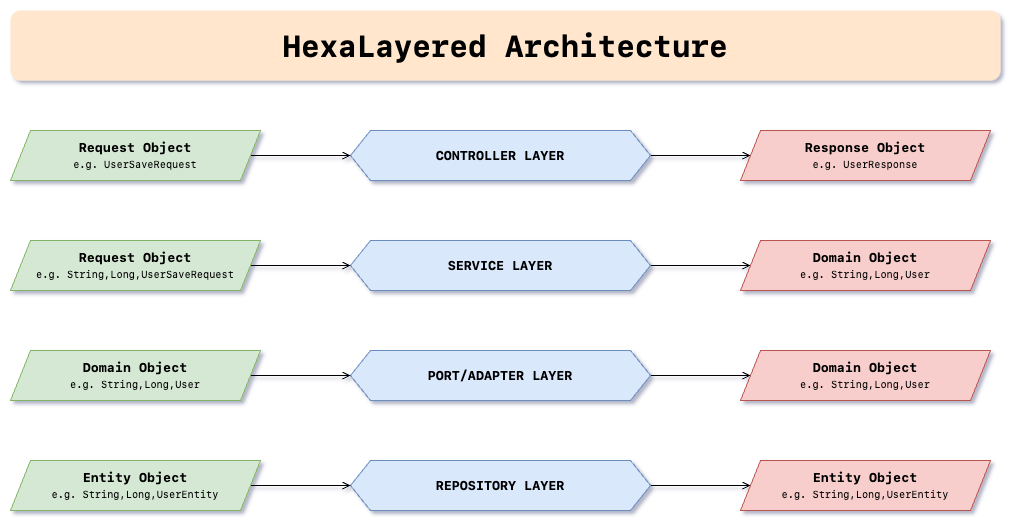

The diagram above was exported from draw.io. Its source (the exported page's mxGraphModel, read from the mxfile embedded in the PNG):
<mxGraphModel dx="1914" dy="575" grid="1" gridSize="10" guides="1" tooltips="1" connect="1" arrows="1" fold="1" page="1" pageScale="1" pageWidth="850" pageHeight="1100" math="0" shadow="0">
  <root>
    <mxCell id="0" />
    <mxCell id="1" parent="0" />
    <mxCell id="5-AeLMVp6fQkeemDbT-c-1" style="edgeStyle=orthogonalEdgeStyle;rounded=0;orthogonalLoop=1;jettySize=auto;html=1;exitX=1;exitY=0.5;exitDx=0;exitDy=0;endArrow=open;endFill=0;fontSize=13;" parent="1" source="5-AeLMVp6fQkeemDbT-c-2" target="5-AeLMVp6fQkeemDbT-c-5" edge="1">
      <mxGeometry relative="1" as="geometry" />
    </mxCell>
    <mxCell id="5-AeLMVp6fQkeemDbT-c-2" value="&lt;font face=&quot;SF Mono&quot; style=&quot;font-size: 13px;&quot;&gt;&lt;b style=&quot;font-size: 13px;&quot;&gt;CONTROLLER LAYER&lt;/b&gt;&lt;/font&gt;" style="shape=hexagon;perimeter=hexagonPerimeter2;whiteSpace=wrap;html=1;fixedSize=1;fillColor=#dae8fc;strokeColor=#6c8ebf;fontSize=13;" parent="1" vertex="1">
      <mxGeometry x="310" y="230" width="300" height="50" as="geometry" />
    </mxCell>
    <mxCell id="5-AeLMVp6fQkeemDbT-c-3" style="edgeStyle=orthogonalEdgeStyle;rounded=0;orthogonalLoop=1;jettySize=auto;html=1;exitX=1;exitY=0.5;exitDx=0;exitDy=0;entryX=0;entryY=0.5;entryDx=0;entryDy=0;endArrow=open;endFill=0;fontSize=13;" parent="1" source="5-AeLMVp6fQkeemDbT-c-4" target="5-AeLMVp6fQkeemDbT-c-2" edge="1">
      <mxGeometry relative="1" as="geometry" />
    </mxCell>
    <mxCell id="5-AeLMVp6fQkeemDbT-c-4" value="&lt;font face=&quot;SF Mono&quot; style=&quot;font-size: 13px&quot;&gt;&lt;b style=&quot;font-size: 13px&quot;&gt;Request Object&lt;br&gt;&lt;/b&gt;&lt;/font&gt;&lt;font face=&quot;SF Mono&quot; style=&quot;font-size: 10px&quot;&gt;e.g. UserSaveRequest&lt;/font&gt;&lt;font face=&quot;SF Mono&quot; style=&quot;font-size: 13px&quot;&gt;&lt;br style=&quot;font-size: 13px&quot;&gt;&lt;/font&gt;" style="shape=parallelogram;perimeter=parallelogramPerimeter;whiteSpace=wrap;html=1;fixedSize=1;fillColor=#d5e8d4;strokeColor=#82b366;fontSize=13;" parent="1" vertex="1">
      <mxGeometry x="-30" y="230" width="250" height="50" as="geometry" />
    </mxCell>
    <mxCell id="5-AeLMVp6fQkeemDbT-c-5" value="&lt;font face=&quot;SF Mono&quot; style=&quot;font-size: 13px&quot;&gt;&lt;b style=&quot;font-size: 13px&quot;&gt;Response&amp;nbsp;&lt;/b&gt;&lt;/font&gt;&lt;span style=&quot;font-family: &amp;quot;sf mono&amp;quot; ; font-size: 13px&quot;&gt;&lt;b style=&quot;font-size: 13px&quot;&gt;Object&lt;br&gt;&lt;/b&gt;&lt;/span&gt;&lt;span style=&quot;font-family: &amp;quot;sf mono&amp;quot; ; font-size: 10px&quot;&gt;e.g. UserResponse&lt;/span&gt;&lt;span style=&quot;font-family: &amp;quot;sf mono&amp;quot; ; font-size: 13px&quot;&gt;&lt;br style=&quot;font-size: 13px&quot;&gt;&lt;/span&gt;" style="shape=parallelogram;perimeter=parallelogramPerimeter;whiteSpace=wrap;html=1;fixedSize=1;fillColor=#f8cecc;strokeColor=#b85450;fontSize=13;" parent="1" vertex="1">
      <mxGeometry x="700" y="230" width="250" height="50" as="geometry" />
    </mxCell>
    <mxCell id="5-AeLMVp6fQkeemDbT-c-6" style="edgeStyle=orthogonalEdgeStyle;rounded=0;orthogonalLoop=1;jettySize=auto;html=1;exitX=1;exitY=0.5;exitDx=0;exitDy=0;endArrow=open;endFill=0;fontSize=13;" parent="1" source="5-AeLMVp6fQkeemDbT-c-7" target="5-AeLMVp6fQkeemDbT-c-10" edge="1">
      <mxGeometry relative="1" as="geometry" />
    </mxCell>
    <mxCell id="5-AeLMVp6fQkeemDbT-c-7" value="&lt;font face=&quot;SF Mono&quot; style=&quot;font-size: 13px;&quot;&gt;SERVICE LAYER&lt;/font&gt;" style="shape=hexagon;perimeter=hexagonPerimeter2;whiteSpace=wrap;html=1;fixedSize=1;fillColor=#dae8fc;strokeColor=#6c8ebf;fontStyle=1;fontSize=13;" parent="1" vertex="1">
      <mxGeometry x="310" y="340" width="300" height="50" as="geometry" />
    </mxCell>
    <mxCell id="5-AeLMVp6fQkeemDbT-c-8" style="edgeStyle=orthogonalEdgeStyle;rounded=0;orthogonalLoop=1;jettySize=auto;html=1;exitX=1;exitY=0.5;exitDx=0;exitDy=0;entryX=0;entryY=0.5;entryDx=0;entryDy=0;endArrow=open;endFill=0;fontSize=13;" parent="1" source="5-AeLMVp6fQkeemDbT-c-9" target="5-AeLMVp6fQkeemDbT-c-7" edge="1">
      <mxGeometry relative="1" as="geometry" />
    </mxCell>
    <mxCell id="5-AeLMVp6fQkeemDbT-c-9" value="&lt;font face=&quot;SF Mono&quot; style=&quot;font-size: 13px&quot;&gt;Request Object&lt;br&gt;&lt;/font&gt;&lt;span style=&quot;font-family: &amp;quot;sf mono&amp;quot; ; font-size: 10px ; font-weight: 400&quot;&gt;e.g. String,Long,UserSaveRequest&lt;/span&gt;&lt;font face=&quot;SF Mono&quot; style=&quot;font-size: 13px&quot;&gt;&lt;br style=&quot;font-size: 13px&quot;&gt;&lt;/font&gt;" style="shape=parallelogram;perimeter=parallelogramPerimeter;whiteSpace=wrap;html=1;fixedSize=1;fillColor=#d5e8d4;strokeColor=#82b366;fontStyle=1;fontSize=13;" parent="1" vertex="1">
      <mxGeometry x="-30" y="340" width="250" height="50" as="geometry" />
    </mxCell>
    <mxCell id="5-AeLMVp6fQkeemDbT-c-10" value="&lt;font face=&quot;SF Mono&quot; style=&quot;font-size: 13px&quot;&gt;Domain&amp;nbsp;&lt;/font&gt;&lt;span style=&quot;font-family: &amp;quot;sf mono&amp;quot; ; font-size: 13px&quot;&gt;Object&lt;br&gt;&lt;/span&gt;&lt;span style=&quot;font-family: &amp;quot;sf mono&amp;quot; ; font-size: 10px ; font-weight: 400&quot;&gt;e.g. String,Long,User&lt;/span&gt;&lt;span style=&quot;font-family: &amp;quot;sf mono&amp;quot; ; font-size: 13px&quot;&gt;&lt;br style=&quot;font-size: 13px&quot;&gt;&lt;/span&gt;" style="shape=parallelogram;perimeter=parallelogramPerimeter;whiteSpace=wrap;html=1;fixedSize=1;fillColor=#f8cecc;strokeColor=#b85450;fontStyle=1;fontSize=13;" parent="1" vertex="1">
      <mxGeometry x="700" y="340" width="250" height="50" as="geometry" />
    </mxCell>
    <mxCell id="5-AeLMVp6fQkeemDbT-c-11" style="edgeStyle=orthogonalEdgeStyle;rounded=0;orthogonalLoop=1;jettySize=auto;html=1;exitX=1;exitY=0.5;exitDx=0;exitDy=0;endArrow=open;endFill=0;fontSize=13;" parent="1" source="5-AeLMVp6fQkeemDbT-c-12" target="5-AeLMVp6fQkeemDbT-c-15" edge="1">
      <mxGeometry relative="1" as="geometry" />
    </mxCell>
    <mxCell id="5-AeLMVp6fQkeemDbT-c-12" value="&lt;font face=&quot;SF Mono&quot; style=&quot;font-size: 13px;&quot;&gt;PORT/ADAPTER LAYER&lt;/font&gt;" style="shape=hexagon;perimeter=hexagonPerimeter2;whiteSpace=wrap;html=1;fixedSize=1;fillColor=#dae8fc;strokeColor=#6c8ebf;fontStyle=1;fontSize=13;" parent="1" vertex="1">
      <mxGeometry x="310" y="450" width="300" height="50" as="geometry" />
    </mxCell>
    <mxCell id="5-AeLMVp6fQkeemDbT-c-13" style="edgeStyle=orthogonalEdgeStyle;rounded=0;orthogonalLoop=1;jettySize=auto;html=1;exitX=1;exitY=0.5;exitDx=0;exitDy=0;entryX=0;entryY=0.5;entryDx=0;entryDy=0;endArrow=open;endFill=0;fontSize=13;" parent="1" source="5-AeLMVp6fQkeemDbT-c-14" target="5-AeLMVp6fQkeemDbT-c-12" edge="1">
      <mxGeometry relative="1" as="geometry" />
    </mxCell>
    <mxCell id="5-AeLMVp6fQkeemDbT-c-14" value="&lt;font face=&quot;SF Mono&quot; style=&quot;font-size: 13px&quot;&gt;Domain Object&lt;br&gt;&lt;/font&gt;&lt;span style=&quot;font-family: &amp;quot;sf mono&amp;quot; ; font-size: 10px ; font-weight: 400&quot;&gt;e.g. String,Long,User&lt;/span&gt;&lt;font face=&quot;SF Mono&quot; style=&quot;font-size: 13px&quot;&gt;&lt;br style=&quot;font-size: 13px&quot;&gt;&lt;/font&gt;" style="shape=parallelogram;perimeter=parallelogramPerimeter;whiteSpace=wrap;html=1;fixedSize=1;fillColor=#d5e8d4;strokeColor=#82b366;fontStyle=1;fontSize=13;" parent="1" vertex="1">
      <mxGeometry x="-30" y="450" width="250" height="50" as="geometry" />
    </mxCell>
    <mxCell id="5-AeLMVp6fQkeemDbT-c-15" value="&lt;span style=&quot;font-family: &amp;quot;sf mono&amp;quot; ; font-size: 13px&quot;&gt;Domain&lt;/span&gt;&lt;font face=&quot;SF Mono&quot; style=&quot;font-size: 13px&quot;&gt;&amp;nbsp;&lt;/font&gt;&lt;span style=&quot;font-family: &amp;quot;sf mono&amp;quot; ; font-size: 13px&quot;&gt;Object&lt;br&gt;&lt;/span&gt;&lt;span style=&quot;font-family: &amp;quot;sf mono&amp;quot; ; font-size: 10px ; font-weight: 400&quot;&gt;e.g. String,Long,User&lt;/span&gt;&lt;span style=&quot;font-family: &amp;quot;sf mono&amp;quot; ; font-size: 13px&quot;&gt;&lt;br style=&quot;font-size: 13px&quot;&gt;&lt;/span&gt;" style="shape=parallelogram;perimeter=parallelogramPerimeter;whiteSpace=wrap;html=1;fixedSize=1;fillColor=#f8cecc;strokeColor=#b85450;fontStyle=1;fontSize=13;" parent="1" vertex="1">
      <mxGeometry x="700" y="450" width="250" height="50" as="geometry" />
    </mxCell>
    <mxCell id="5-AeLMVp6fQkeemDbT-c-16" value="HexaLayered Architecture" style="rounded=1;whiteSpace=wrap;html=1;fontSize=30;fillColor=#ffe6cc;strokeColor=none;fontFamily=SF Mono;fontStyle=1" parent="1" vertex="1">
      <mxGeometry x="-30" y="110" width="990" height="70" as="geometry" />
    </mxCell>
    <mxCell id="zkVZLlxHFPqB-0-bLCTD-1" style="edgeStyle=orthogonalEdgeStyle;rounded=0;orthogonalLoop=1;jettySize=auto;html=1;exitX=1;exitY=0.5;exitDx=0;exitDy=0;endArrow=open;endFill=0;fontSize=13;" parent="1" source="zkVZLlxHFPqB-0-bLCTD-2" target="zkVZLlxHFPqB-0-bLCTD-5" edge="1">
      <mxGeometry relative="1" as="geometry" />
    </mxCell>
    <mxCell id="zkVZLlxHFPqB-0-bLCTD-2" value="&lt;font face=&quot;SF Mono&quot; style=&quot;font-size: 13px;&quot;&gt;REPOSITORY LAYER&lt;/font&gt;" style="shape=hexagon;perimeter=hexagonPerimeter2;whiteSpace=wrap;html=1;fixedSize=1;fillColor=#dae8fc;strokeColor=#6c8ebf;fontStyle=1;fontSize=13;" parent="1" vertex="1">
      <mxGeometry x="310" y="560" width="300" height="50" as="geometry" />
    </mxCell>
    <mxCell id="zkVZLlxHFPqB-0-bLCTD-3" style="edgeStyle=orthogonalEdgeStyle;rounded=0;orthogonalLoop=1;jettySize=auto;html=1;exitX=1;exitY=0.5;exitDx=0;exitDy=0;entryX=0;entryY=0.5;entryDx=0;entryDy=0;endArrow=open;endFill=0;fontSize=13;" parent="1" source="zkVZLlxHFPqB-0-bLCTD-4" target="zkVZLlxHFPqB-0-bLCTD-2" edge="1">
      <mxGeometry relative="1" as="geometry" />
    </mxCell>
    <mxCell id="zkVZLlxHFPqB-0-bLCTD-4" value="&lt;font face=&quot;SF Mono&quot; style=&quot;font-size: 13px&quot;&gt;Entity Object&lt;br&gt;&lt;/font&gt;&lt;span style=&quot;font-family: &amp;quot;sf mono&amp;quot; ; font-size: 10px ; font-weight: 400&quot;&gt;e.g. String,Long,UserEntity&lt;/span&gt;&lt;font face=&quot;SF Mono&quot; style=&quot;font-size: 13px&quot;&gt;&lt;br style=&quot;font-size: 13px&quot;&gt;&lt;/font&gt;" style="shape=parallelogram;perimeter=parallelogramPerimeter;whiteSpace=wrap;html=1;fixedSize=1;fillColor=#d5e8d4;strokeColor=#82b366;fontStyle=1;fontSize=13;" parent="1" vertex="1">
      <mxGeometry x="-30" y="560" width="250" height="50" as="geometry" />
    </mxCell>
    <mxCell id="zkVZLlxHFPqB-0-bLCTD-5" value="&lt;span style=&quot;font-family: &amp;quot;sf mono&amp;quot; ; font-size: 13px&quot;&gt;Entity&lt;/span&gt;&lt;font face=&quot;SF Mono&quot; style=&quot;font-size: 13px&quot;&gt;&amp;nbsp;&lt;/font&gt;&lt;span style=&quot;font-family: &amp;quot;sf mono&amp;quot; ; font-size: 13px&quot;&gt;Object&lt;br&gt;&lt;/span&gt;&lt;span style=&quot;font-family: &amp;quot;sf mono&amp;quot; ; font-size: 10px ; font-weight: 400&quot;&gt;e.g. String,Long,UserEntity&lt;/span&gt;&lt;span style=&quot;font-family: &amp;quot;sf mono&amp;quot; ; font-size: 13px&quot;&gt;&lt;br style=&quot;font-size: 13px&quot;&gt;&lt;/span&gt;" style="shape=parallelogram;perimeter=parallelogramPerimeter;whiteSpace=wrap;html=1;fixedSize=1;fillColor=#f8cecc;strokeColor=#b85450;fontStyle=1;fontSize=13;" parent="1" vertex="1">
      <mxGeometry x="700" y="560" width="250" height="50" as="geometry" />
    </mxCell>
  </root>
</mxGraphModel>